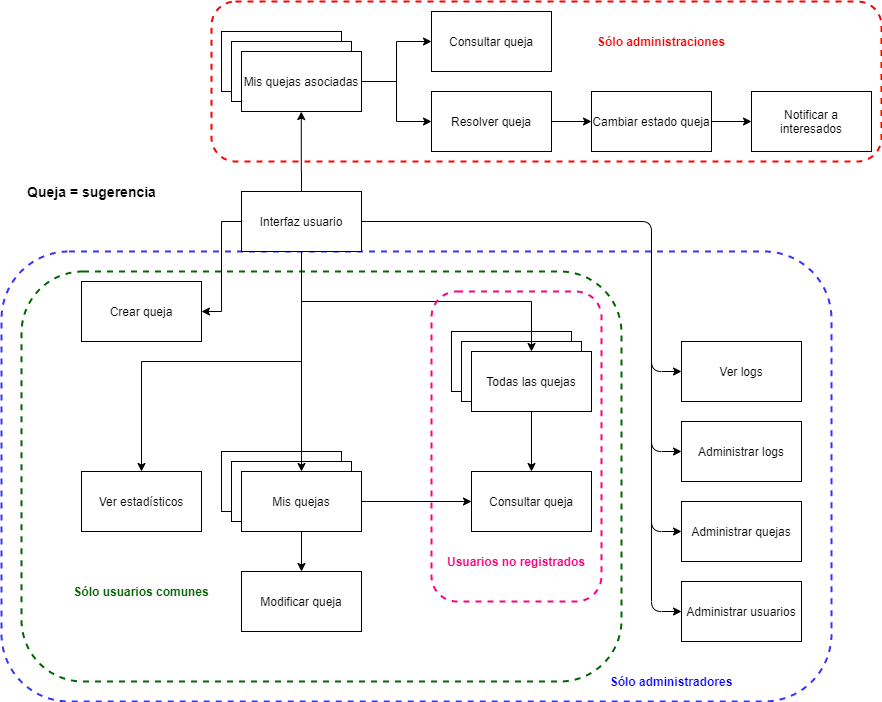

The diagram above was exported from draw.io. Its source (the exported page's mxGraphModel, read from the mxfile embedded in the PNG):
<mxGraphModel dx="1422" dy="1893" grid="1" gridSize="10" guides="1" tooltips="1" connect="1" arrows="1" fold="1" page="1" pageScale="1" pageWidth="827" pageHeight="1169" math="0" shadow="0">
  <root>
    <mxCell id="0" />
    <mxCell id="1" parent="0" />
    <mxCell id="Bn__qHzrrqRkop1zz7Qq-102" value="" style="rounded=1;whiteSpace=wrap;html=1;dashed=1;strokeWidth=2;fillColor=none;perimeterSpacing=0;strokeColor=#006600;" parent="1" vertex="1">
      <mxGeometry x="80" y="190" width="600" height="410" as="geometry" />
    </mxCell>
    <mxCell id="Bn__qHzrrqRkop1zz7Qq-113" value="" style="rounded=1;whiteSpace=wrap;html=1;dashed=1;strokeWidth=2;fillColor=none;fontColor=#006600;strokeColor=#3333FF;" parent="1" vertex="1">
      <mxGeometry x="60" y="170" width="830" height="450" as="geometry" />
    </mxCell>
    <mxCell id="Bn__qHzrrqRkop1zz7Qq-1" value="Crear queja" style="rounded=0;whiteSpace=wrap;html=1;" parent="1" vertex="1">
      <mxGeometry x="140" y="200" width="120" height="60" as="geometry" />
    </mxCell>
    <mxCell id="Bn__qHzrrqRkop1zz7Qq-3" value="Queja = sugerencia" style="text;html=1;align=center;verticalAlign=middle;resizable=0;points=[];autosize=1;fontStyle=1;fontSize=14;" parent="1" vertex="1">
      <mxGeometry x="80" y="100" width="140" height="20" as="geometry" />
    </mxCell>
    <mxCell id="Bn__qHzrrqRkop1zz7Qq-11" value="" style="rounded=0;whiteSpace=wrap;html=1;" parent="1" vertex="1">
      <mxGeometry x="280" y="370" width="120" height="60" as="geometry" />
    </mxCell>
    <mxCell id="Bn__qHzrrqRkop1zz7Qq-12" value="" style="rounded=0;whiteSpace=wrap;html=1;" parent="1" vertex="1">
      <mxGeometry x="290" y="380" width="120" height="60" as="geometry" />
    </mxCell>
    <mxCell id="Bn__qHzrrqRkop1zz7Qq-36" value="" style="edgeStyle=orthogonalEdgeStyle;rounded=0;orthogonalLoop=1;jettySize=auto;html=1;" parent="1" source="Bn__qHzrrqRkop1zz7Qq-9" target="Bn__qHzrrqRkop1zz7Qq-19" edge="1">
      <mxGeometry relative="1" as="geometry" />
    </mxCell>
    <mxCell id="aPFLTjci_friBF8-AXnR-14" value="" style="edgeStyle=orthogonalEdgeStyle;rounded=0;orthogonalLoop=1;jettySize=auto;html=1;fontSize=14;fontColor=#0000FF;" edge="1" parent="1" source="Bn__qHzrrqRkop1zz7Qq-9" target="Bn__qHzrrqRkop1zz7Qq-86">
      <mxGeometry relative="1" as="geometry" />
    </mxCell>
    <mxCell id="Bn__qHzrrqRkop1zz7Qq-9" value="Mis quejas" style="whiteSpace=wrap;html=1;" parent="1" vertex="1">
      <mxGeometry x="300" y="390" width="120" height="60" as="geometry" />
    </mxCell>
    <mxCell id="Bn__qHzrrqRkop1zz7Qq-19" value="Modificar queja" style="rounded=0;whiteSpace=wrap;html=1;" parent="1" vertex="1">
      <mxGeometry x="300" y="490" width="120" height="60" as="geometry" />
    </mxCell>
    <mxCell id="Bn__qHzrrqRkop1zz7Qq-44" style="edgeStyle=orthogonalEdgeStyle;rounded=0;orthogonalLoop=1;jettySize=auto;html=1;exitX=0;exitY=0.5;exitDx=0;exitDy=0;entryX=1;entryY=0.5;entryDx=0;entryDy=0;" parent="1" source="Bn__qHzrrqRkop1zz7Qq-41" target="Bn__qHzrrqRkop1zz7Qq-1" edge="1">
      <mxGeometry relative="1" as="geometry" />
    </mxCell>
    <mxCell id="Bn__qHzrrqRkop1zz7Qq-45" style="edgeStyle=orthogonalEdgeStyle;rounded=0;orthogonalLoop=1;jettySize=auto;html=1;exitX=0.5;exitY=1;exitDx=0;exitDy=0;" parent="1" source="Bn__qHzrrqRkop1zz7Qq-41" target="Bn__qHzrrqRkop1zz7Qq-9" edge="1">
      <mxGeometry relative="1" as="geometry" />
    </mxCell>
    <mxCell id="Bn__qHzrrqRkop1zz7Qq-101" style="edgeStyle=orthogonalEdgeStyle;rounded=0;orthogonalLoop=1;jettySize=auto;html=1;exitX=0.5;exitY=0;exitDx=0;exitDy=0;entryX=0.134;entryY=0.688;entryDx=0;entryDy=0;entryPerimeter=0;fontColor=#FF0000;" parent="1" source="Bn__qHzrrqRkop1zz7Qq-41" target="Bn__qHzrrqRkop1zz7Qq-99" edge="1">
      <mxGeometry relative="1" as="geometry" />
    </mxCell>
    <mxCell id="aPFLTjci_friBF8-AXnR-17" style="edgeStyle=orthogonalEdgeStyle;rounded=0;orthogonalLoop=1;jettySize=auto;html=1;exitX=0.5;exitY=1;exitDx=0;exitDy=0;fontSize=14;fontColor=#0000FF;" edge="1" parent="1" source="Bn__qHzrrqRkop1zz7Qq-41" target="aPFLTjci_friBF8-AXnR-3">
      <mxGeometry relative="1" as="geometry" />
    </mxCell>
    <mxCell id="Bn__qHzrrqRkop1zz7Qq-41" value="Interfaz usuario" style="rounded=0;whiteSpace=wrap;html=1;" parent="1" vertex="1">
      <mxGeometry x="300" y="110" width="120" height="60" as="geometry" />
    </mxCell>
    <mxCell id="Bn__qHzrrqRkop1zz7Qq-80" value="" style="rounded=0;whiteSpace=wrap;html=1;" parent="1" vertex="1">
      <mxGeometry x="280" y="-50" width="120" height="60" as="geometry" />
    </mxCell>
    <mxCell id="Bn__qHzrrqRkop1zz7Qq-81" value="" style="rounded=0;whiteSpace=wrap;html=1;" parent="1" vertex="1">
      <mxGeometry x="290" y="-40" width="120" height="60" as="geometry" />
    </mxCell>
    <mxCell id="Bn__qHzrrqRkop1zz7Qq-95" style="edgeStyle=orthogonalEdgeStyle;rounded=0;orthogonalLoop=1;jettySize=auto;html=1;exitX=1;exitY=0.5;exitDx=0;exitDy=0;entryX=0;entryY=0.5;entryDx=0;entryDy=0;" parent="1" source="Bn__qHzrrqRkop1zz7Qq-82" target="Bn__qHzrrqRkop1zz7Qq-90" edge="1">
      <mxGeometry relative="1" as="geometry" />
    </mxCell>
    <mxCell id="Bn__qHzrrqRkop1zz7Qq-96" style="edgeStyle=orthogonalEdgeStyle;rounded=0;orthogonalLoop=1;jettySize=auto;html=1;exitX=1;exitY=0.5;exitDx=0;exitDy=0;entryX=0;entryY=0.5;entryDx=0;entryDy=0;" parent="1" source="Bn__qHzrrqRkop1zz7Qq-82" target="Bn__qHzrrqRkop1zz7Qq-91" edge="1">
      <mxGeometry relative="1" as="geometry" />
    </mxCell>
    <mxCell id="Bn__qHzrrqRkop1zz7Qq-82" value="Mis quejas asociadas" style="whiteSpace=wrap;html=1;" parent="1" vertex="1">
      <mxGeometry x="300" y="-30" width="120" height="60" as="geometry" />
    </mxCell>
    <mxCell id="Bn__qHzrrqRkop1zz7Qq-86" value="Consultar queja" style="rounded=0;whiteSpace=wrap;html=1;" parent="1" vertex="1">
      <mxGeometry x="530" y="390" width="120" height="60" as="geometry" />
    </mxCell>
    <mxCell id="Bn__qHzrrqRkop1zz7Qq-90" value="Consultar queja" style="rounded=0;whiteSpace=wrap;html=1;" parent="1" vertex="1">
      <mxGeometry x="490" y="-70" width="120" height="60" as="geometry" />
    </mxCell>
    <mxCell id="Bn__qHzrrqRkop1zz7Qq-97" style="edgeStyle=orthogonalEdgeStyle;rounded=0;orthogonalLoop=1;jettySize=auto;html=1;exitX=1;exitY=0.5;exitDx=0;exitDy=0;entryX=0;entryY=0.5;entryDx=0;entryDy=0;" parent="1" source="Bn__qHzrrqRkop1zz7Qq-91" target="Bn__qHzrrqRkop1zz7Qq-92" edge="1">
      <mxGeometry relative="1" as="geometry" />
    </mxCell>
    <mxCell id="Bn__qHzrrqRkop1zz7Qq-91" value="Resolver queja" style="rounded=0;whiteSpace=wrap;html=1;" parent="1" vertex="1">
      <mxGeometry x="490" y="10" width="120" height="60" as="geometry" />
    </mxCell>
    <mxCell id="Bn__qHzrrqRkop1zz7Qq-98" value="" style="edgeStyle=orthogonalEdgeStyle;rounded=0;orthogonalLoop=1;jettySize=auto;html=1;" parent="1" source="Bn__qHzrrqRkop1zz7Qq-92" target="Bn__qHzrrqRkop1zz7Qq-93" edge="1">
      <mxGeometry relative="1" as="geometry" />
    </mxCell>
    <mxCell id="Bn__qHzrrqRkop1zz7Qq-92" value="Cambiar estado queja" style="rounded=0;whiteSpace=wrap;html=1;" parent="1" vertex="1">
      <mxGeometry x="650" y="10" width="120" height="60" as="geometry" />
    </mxCell>
    <mxCell id="Bn__qHzrrqRkop1zz7Qq-93" value="Notificar a interesados" style="rounded=0;whiteSpace=wrap;html=1;" parent="1" vertex="1">
      <mxGeometry x="810" y="10" width="120" height="60" as="geometry" />
    </mxCell>
    <mxCell id="Bn__qHzrrqRkop1zz7Qq-99" value="" style="rounded=1;whiteSpace=wrap;html=1;fillColor=none;dashed=1;strokeColor=#FF0000;strokeWidth=2;" parent="1" vertex="1">
      <mxGeometry x="270" y="-80" width="670" height="160" as="geometry" />
    </mxCell>
    <mxCell id="Bn__qHzrrqRkop1zz7Qq-100" value="Sólo administraciones" style="text;html=1;align=center;verticalAlign=middle;whiteSpace=wrap;rounded=0;dashed=1;fontColor=#FF0000;fontStyle=1" parent="1" vertex="1">
      <mxGeometry x="650" y="-50" width="140" height="20" as="geometry" />
    </mxCell>
    <mxCell id="Bn__qHzrrqRkop1zz7Qq-103" value="&lt;font&gt;Sólo usuarios comunes&lt;/font&gt;" style="text;html=1;align=center;verticalAlign=middle;whiteSpace=wrap;rounded=0;dashed=1;fontStyle=1;fontColor=#006600;" parent="1" vertex="1">
      <mxGeometry x="130" y="500" width="140" height="20" as="geometry" />
    </mxCell>
    <mxCell id="Bn__qHzrrqRkop1zz7Qq-104" value="Ver logs" style="rounded=0;whiteSpace=wrap;html=1;" parent="1" vertex="1">
      <mxGeometry x="740" y="260" width="120" height="60" as="geometry" />
    </mxCell>
    <mxCell id="Bn__qHzrrqRkop1zz7Qq-105" value="Administrar logs" style="rounded=0;whiteSpace=wrap;html=1;" parent="1" vertex="1">
      <mxGeometry x="740" y="340" width="120" height="60" as="geometry" />
    </mxCell>
    <mxCell id="Bn__qHzrrqRkop1zz7Qq-106" value="Administrar quejas" style="rounded=0;whiteSpace=wrap;html=1;" parent="1" vertex="1">
      <mxGeometry x="740" y="420" width="120" height="60" as="geometry" />
    </mxCell>
    <mxCell id="Bn__qHzrrqRkop1zz7Qq-107" value="Administrar usuarios" style="rounded=0;whiteSpace=wrap;html=1;" parent="1" vertex="1">
      <mxGeometry x="740" y="500" width="120" height="60" as="geometry" />
    </mxCell>
    <mxCell id="Bn__qHzrrqRkop1zz7Qq-109" value="" style="endArrow=classic;html=1;fontColor=#006600;entryX=0;entryY=0.5;entryDx=0;entryDy=0;exitX=1;exitY=0.5;exitDx=0;exitDy=0;" parent="1" source="Bn__qHzrrqRkop1zz7Qq-41" target="Bn__qHzrrqRkop1zz7Qq-104" edge="1">
      <mxGeometry width="50" height="50" relative="1" as="geometry">
        <mxPoint x="650" y="360" as="sourcePoint" />
        <mxPoint x="700" y="310" as="targetPoint" />
        <Array as="points">
          <mxPoint x="710" y="140" />
          <mxPoint x="710" y="290" />
        </Array>
      </mxGeometry>
    </mxCell>
    <mxCell id="Bn__qHzrrqRkop1zz7Qq-110" value="" style="endArrow=classic;html=1;fontColor=#006600;entryX=0;entryY=0.5;entryDx=0;entryDy=0;" parent="1" target="Bn__qHzrrqRkop1zz7Qq-105" edge="1">
      <mxGeometry width="50" height="50" relative="1" as="geometry">
        <mxPoint x="710" y="270" as="sourcePoint" />
        <mxPoint x="490" y="330" as="targetPoint" />
        <Array as="points">
          <mxPoint x="710" y="370" />
        </Array>
      </mxGeometry>
    </mxCell>
    <mxCell id="Bn__qHzrrqRkop1zz7Qq-111" value="" style="endArrow=classic;html=1;fontColor=#006600;" parent="1" edge="1">
      <mxGeometry width="50" height="50" relative="1" as="geometry">
        <mxPoint x="710" y="350" as="sourcePoint" />
        <mxPoint x="740" y="450" as="targetPoint" />
        <Array as="points">
          <mxPoint x="710" y="450" />
        </Array>
      </mxGeometry>
    </mxCell>
    <mxCell id="Bn__qHzrrqRkop1zz7Qq-112" value="" style="endArrow=classic;html=1;fontColor=#006600;" parent="1" edge="1">
      <mxGeometry width="50" height="50" relative="1" as="geometry">
        <mxPoint x="710" y="430" as="sourcePoint" />
        <mxPoint x="740" y="530" as="targetPoint" />
        <Array as="points">
          <mxPoint x="710" y="530" />
        </Array>
      </mxGeometry>
    </mxCell>
    <mxCell id="Bn__qHzrrqRkop1zz7Qq-114" value="&lt;font&gt;Sólo administradores&lt;/font&gt;" style="text;html=1;align=center;verticalAlign=middle;whiteSpace=wrap;rounded=0;dashed=1;fontStyle=1;fontColor=#0000FF;" parent="1" vertex="1">
      <mxGeometry x="660" y="590" width="140" height="20" as="geometry" />
    </mxCell>
    <mxCell id="aPFLTjci_friBF8-AXnR-3" value="Ver estadísticos" style="rounded=0;whiteSpace=wrap;html=1;" vertex="1" parent="1">
      <mxGeometry x="140" y="390" width="120" height="60" as="geometry" />
    </mxCell>
    <mxCell id="aPFLTjci_friBF8-AXnR-6" value="" style="rounded=0;whiteSpace=wrap;html=1;" vertex="1" parent="1">
      <mxGeometry x="510" y="250" width="120" height="60" as="geometry" />
    </mxCell>
    <mxCell id="aPFLTjci_friBF8-AXnR-7" value="" style="rounded=0;whiteSpace=wrap;html=1;" vertex="1" parent="1">
      <mxGeometry x="520" y="260" width="120" height="60" as="geometry" />
    </mxCell>
    <mxCell id="aPFLTjci_friBF8-AXnR-12" value="" style="edgeStyle=orthogonalEdgeStyle;rounded=0;orthogonalLoop=1;jettySize=auto;html=1;fontSize=14;fontColor=#0000FF;" edge="1" parent="1" source="aPFLTjci_friBF8-AXnR-8" target="Bn__qHzrrqRkop1zz7Qq-86">
      <mxGeometry relative="1" as="geometry" />
    </mxCell>
    <mxCell id="aPFLTjci_friBF8-AXnR-8" value="Todas las quejas" style="whiteSpace=wrap;html=1;" vertex="1" parent="1">
      <mxGeometry x="530" y="270" width="120" height="60" as="geometry" />
    </mxCell>
    <mxCell id="aPFLTjci_friBF8-AXnR-9" style="edgeStyle=orthogonalEdgeStyle;rounded=0;orthogonalLoop=1;jettySize=auto;html=1;exitX=0.5;exitY=1;exitDx=0;exitDy=0;fontSize=14;fontColor=#0000FF;" edge="1" parent="1" source="Bn__qHzrrqRkop1zz7Qq-41" target="aPFLTjci_friBF8-AXnR-8">
      <mxGeometry relative="1" as="geometry" />
    </mxCell>
    <mxCell id="aPFLTjci_friBF8-AXnR-16" value="" style="rounded=1;whiteSpace=wrap;html=1;dashed=1;strokeWidth=2;fillColor=none;perimeterSpacing=0;strokeColor=#FF0080;" vertex="1" parent="1">
      <mxGeometry x="490" y="210" width="170" height="310" as="geometry" />
    </mxCell>
    <mxCell id="aPFLTjci_friBF8-AXnR-18" value="&lt;font color=&quot;#ff0080&quot;&gt;Usuarios no registrados&lt;/font&gt;" style="text;html=1;align=center;verticalAlign=middle;whiteSpace=wrap;rounded=0;dashed=1;fontStyle=1;fontColor=#006600;" vertex="1" parent="1">
      <mxGeometry x="500" y="470" width="150" height="20" as="geometry" />
    </mxCell>
  </root>
</mxGraphModel>